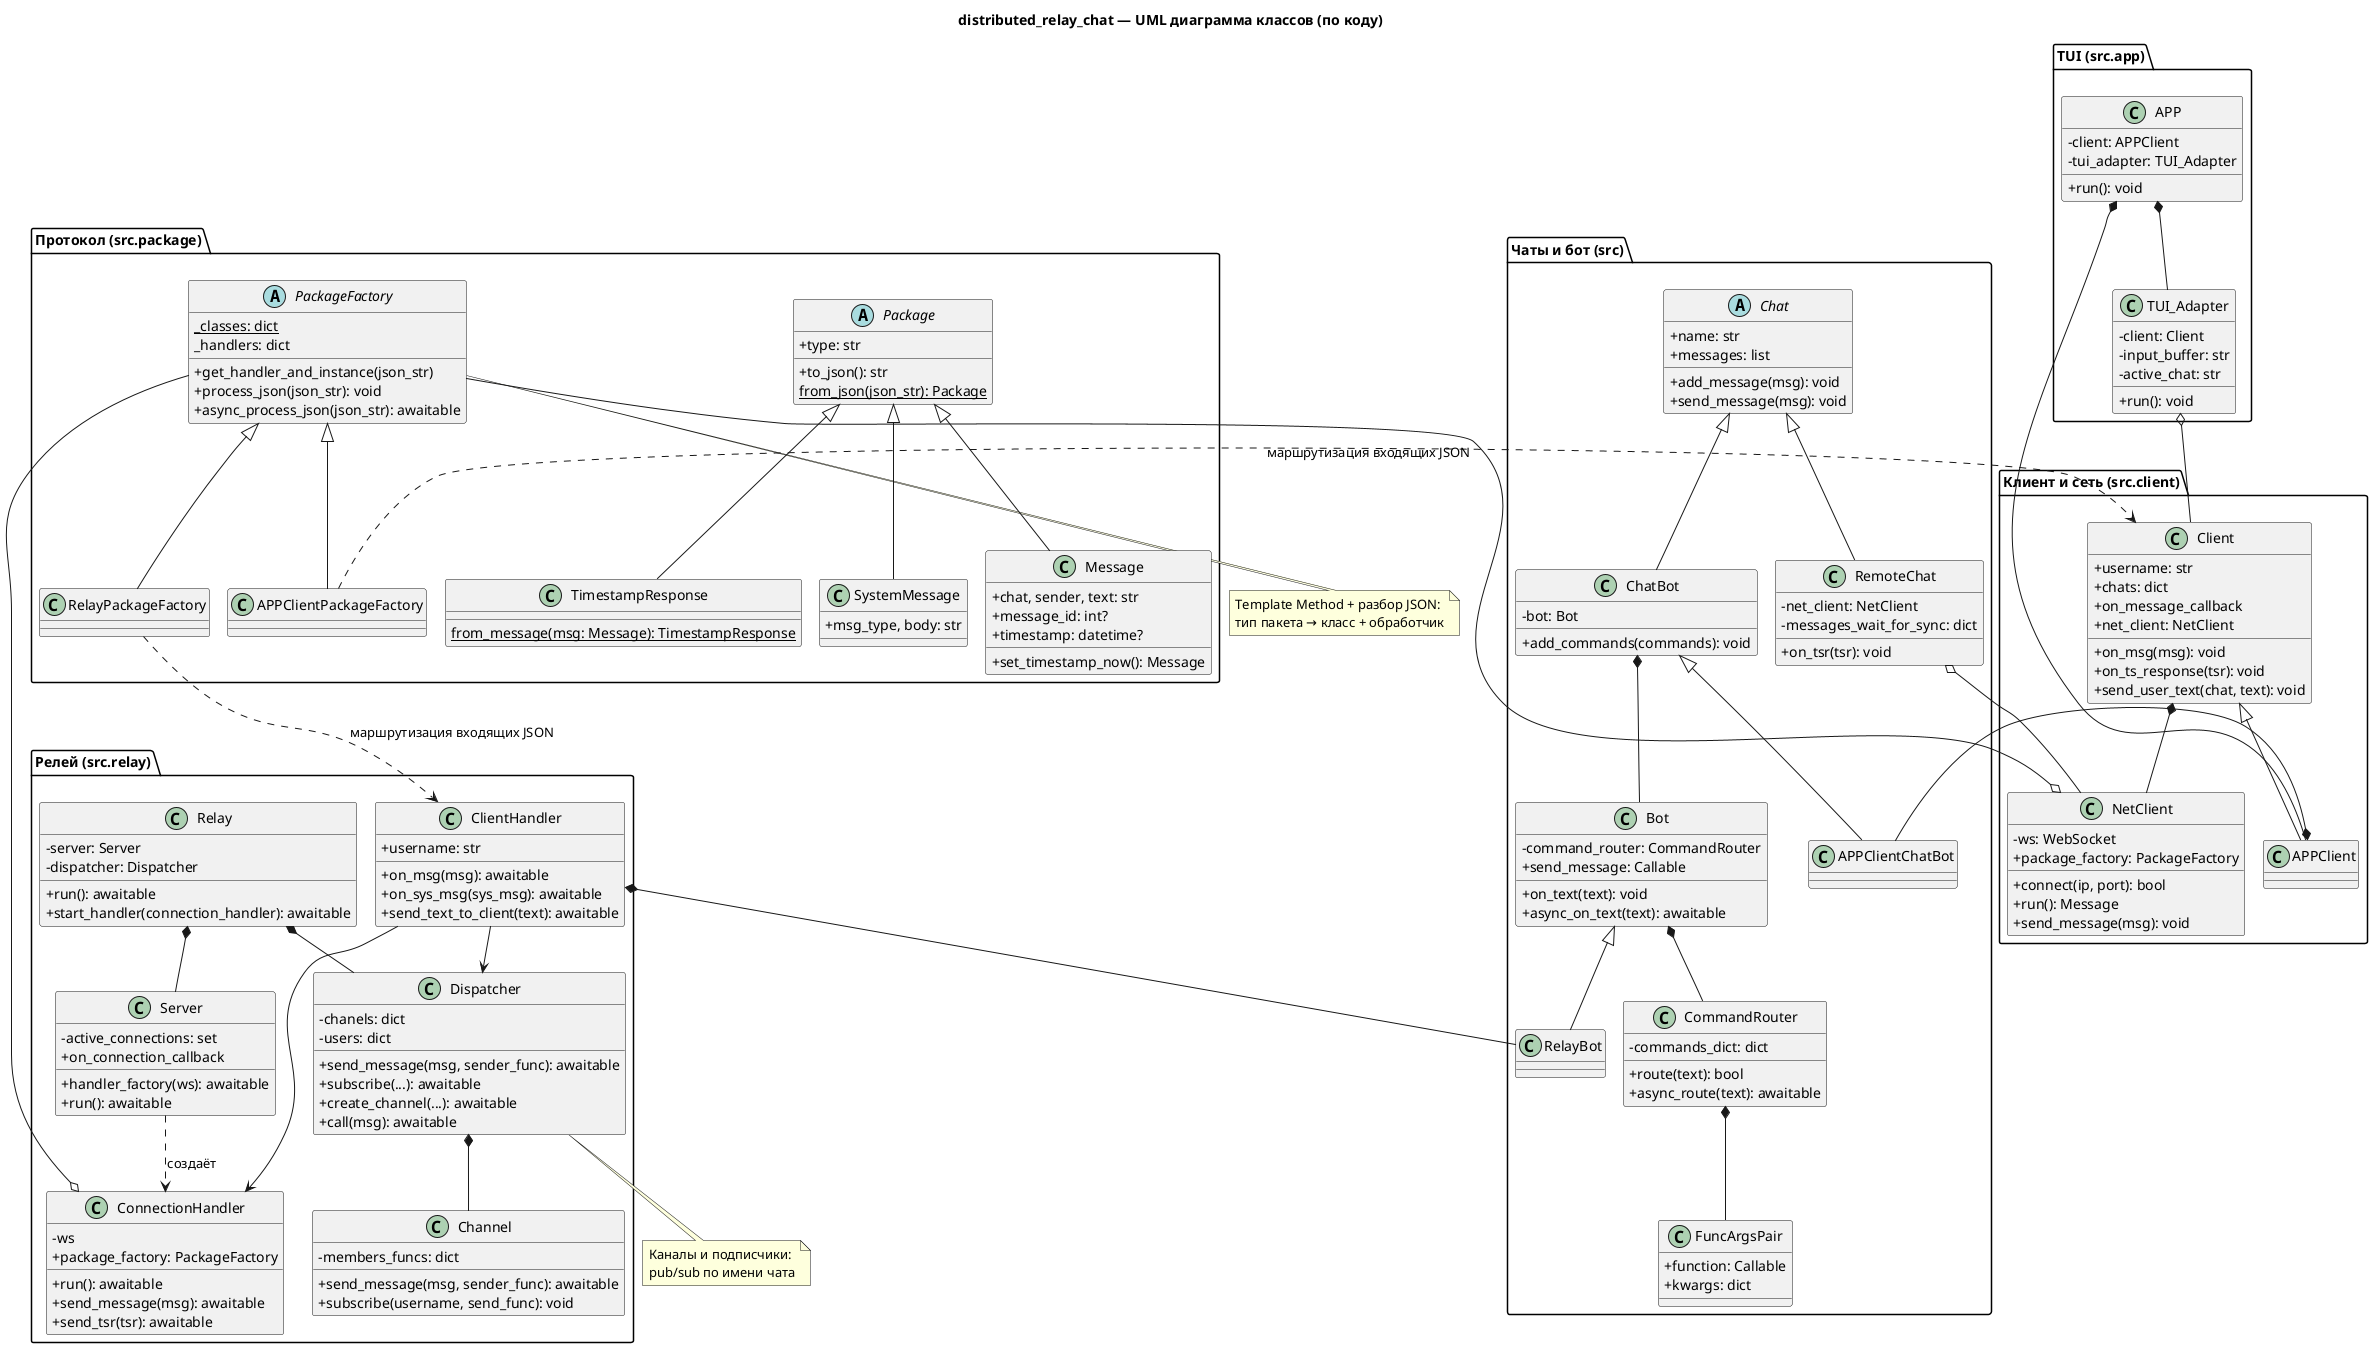

The diagram above was rendered by PlantUML. Its source (embedded in the PNG):
@startuml
!pragma layout smetana
skinparam classAttributeIconSize 0
skinparam shadowing false
title distributed_relay_chat — UML диаграмма классов (по коду)

package "Протокол (src.package)" as pkg {
  abstract class Package {
    +type: str
    +to_json(): str
    {static} from_json(json_str): Package
  }
  class Message {
    +chat, sender, text: str
    +message_id: int?
    +timestamp: datetime?
    +set_timestamp_now(): Message
  }
  class TimestampResponse {
    {static} from_message(msg: Message): TimestampResponse
  }
  class SystemMessage {
    +msg_type, body: str
  }
  Package <|-- Message
  Package <|-- TimestampResponse
  Package <|-- SystemMessage

  abstract class PackageFactory {
    {static} _classes: dict
    _handlers: dict
    +get_handler_and_instance(json_str)
    +process_json(json_str): void
    +async_process_json(json_str): awaitable
  }
  class RelayPackageFactory
  class APPClientPackageFactory
  PackageFactory <|-- RelayPackageFactory
  PackageFactory <|-- APPClientPackageFactory
}

package "Релей (src.relay)" as relay {
  class Relay {
    -server: Server
    -dispatcher: Dispatcher
    +run(): awaitable
    +start_handler(connection_handler): awaitable
  }
  class Server {
    -active_connections: set
    +on_connection_callback
    +handler_factory(ws): awaitable
    +run(): awaitable
  }
  class ConnectionHandler {
    -ws
    +package_factory: PackageFactory
    +run(): awaitable
    +send_message(msg): awaitable
    +send_tsr(tsr): awaitable
  }
  class Dispatcher {
    -chanels: dict
    -users: dict
    +send_message(msg, sender_func): awaitable
    +subscribe(...): awaitable
    +create_channel(...): awaitable
    +call(msg): awaitable
  }
  class Channel {
    -members_funcs: dict
    +send_message(msg, sender_func): awaitable
    +subscribe(username, send_func): void
  }
  class ClientHandler {
    +username: str
    +on_msg(msg): awaitable
    +on_sys_msg(sys_msg): awaitable
    +send_text_to_client(text): awaitable
  }
  Relay *-- Server
  Relay *-- Dispatcher
  Server ..> ConnectionHandler : создаёт
  ConnectionHandler o-- PackageFactory
  Dispatcher *-- Channel
  ClientHandler --> Dispatcher
  ClientHandler --> ConnectionHandler
}

package "Клиент и сеть (src.client)" as cl {
  class NetClient {
    -ws: WebSocket
    +package_factory: PackageFactory
    +connect(ip, port): bool
    +run(): Message
    +send_message(msg): void
  }
  class Client {
    +username: str
    +chats: dict
    +on_message_callback
    +net_client: NetClient
    +on_msg(msg): void
    +on_ts_response(tsr): void
    +send_user_text(chat, text): void
  }
  class APPClient
  Client *-- NetClient
  Client <|-- APPClient
  NetClient o-- PackageFactory
}

package "Чаты и бот (src)" as chatbot {
  abstract class Chat {
    +name: str
    +messages: list
    +add_message(msg): void
    +send_message(msg): void
  }
  class RemoteChat {
    -net_client: NetClient
    -messages_wait_for_sync: dict
    +on_tsr(tsr): void
  }
  class ChatBot {
    -bot: Bot
    +add_commands(commands): void
  }
  class Bot {
    -command_router: CommandRouter
    +send_message: Callable
    +on_text(text): void
    +async_on_text(text): awaitable
  }
  class CommandRouter {
    -commands_dict: dict
    +route(text): bool
    +async_route(text): awaitable
  }
  class FuncArgsPair {
    +function: Callable
    +kwargs: dict
  }
  class RelayBot
  class APPClientChatBot
  Chat <|-- RemoteChat
  Chat <|-- ChatBot
  ChatBot *-- Bot
  Bot *-- CommandRouter
  CommandRouter *-- FuncArgsPair
  Bot <|-- RelayBot
  ChatBot <|-- APPClientChatBot
}

package "TUI (src.app)" as app {
  class TUI_Adapter {
    -client: Client
    -input_buffer: str
    -active_chat: str
    +run(): void
  }
  class APP {
    -client: APPClient
    -tui_adapter: TUI_Adapter
    +run(): void
  }
  APP *-- APPClient
  APP *-- TUI_Adapter
}

RelayPackageFactory ..> ClientHandler : маршрутизация входящих JSON
APPClientPackageFactory ..> Client : маршрутизация входящих JSON
ClientHandler *-- RelayBot
RemoteChat o-- NetClient
APPClient *-- APPClientChatBot
TUI_Adapter o-- Client

note bottom of Dispatcher
  Каналы и подписчики:
  pub/sub по имени чата
end note

note bottom of PackageFactory
  Template Method + разбор JSON:
  тип пакета → класс + обработчик
end note

@enduml